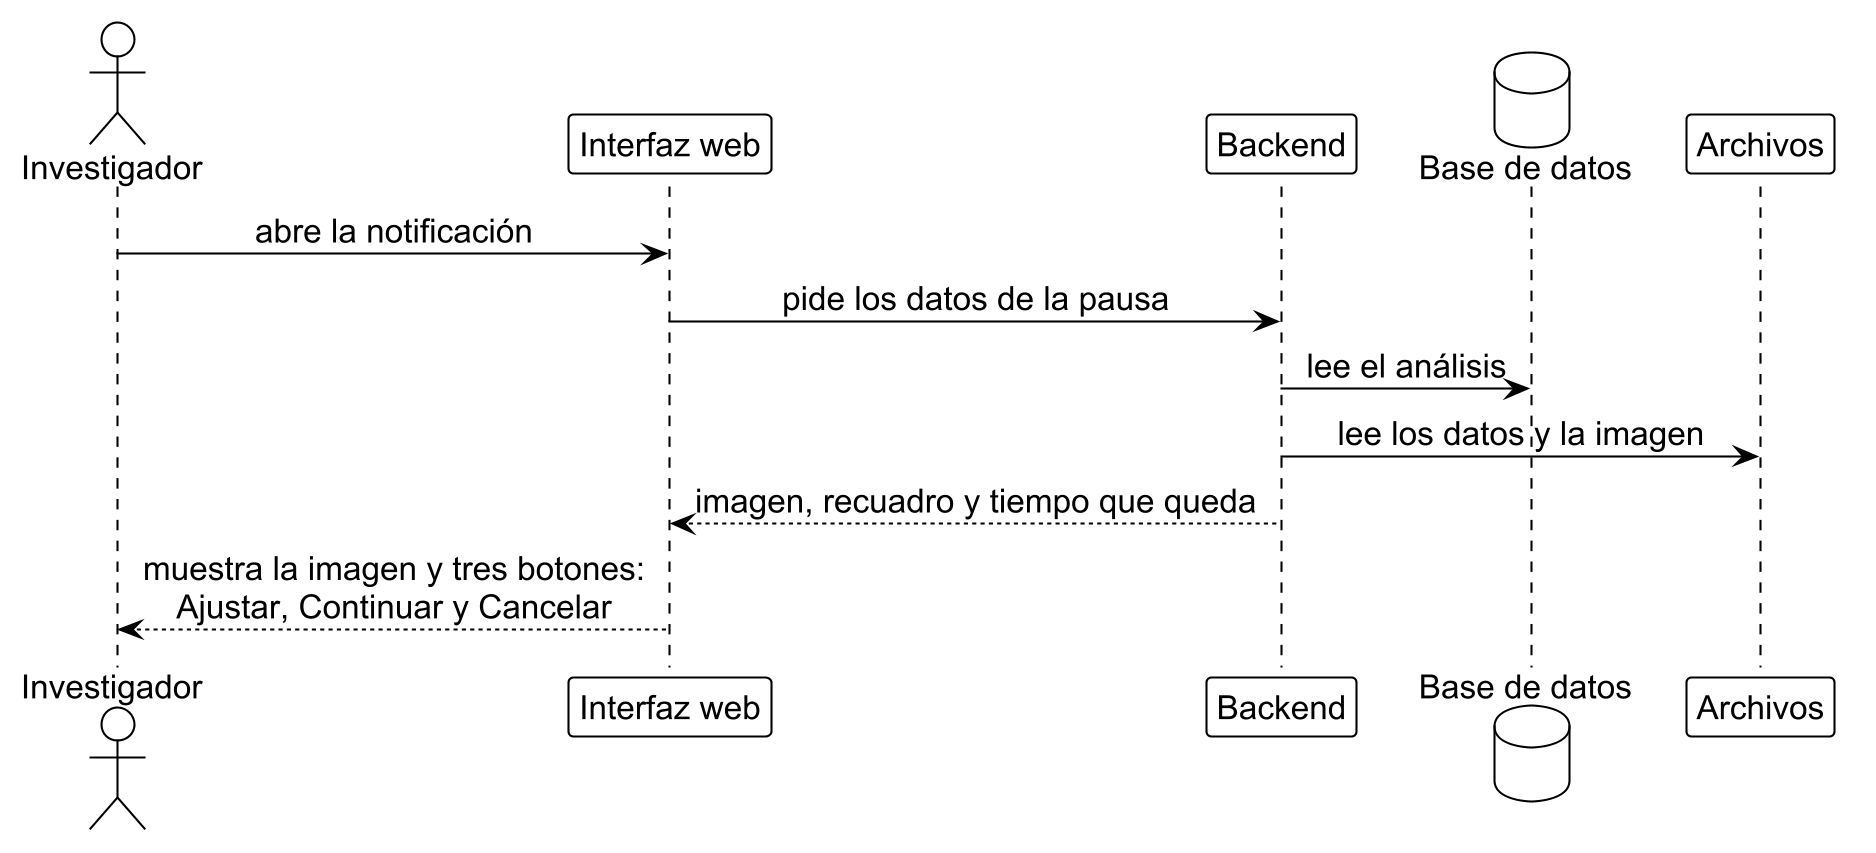

The diagram above was rendered by PlantUML. Its source (embedded in the PNG):
@startuml pau_2
!include ../estilo_doc.iuml
skinparam dpi 200
actor Investigador as inv
participant "Interfaz web" as ui
participant Backend as api
database "Base de datos" as db
participant Archivos as fs

inv -> ui: abre la notificación
ui -> api: pide los datos de la pausa
api -> db: lee el análisis
api -> fs: lee los datos y la imagen
api --> ui: imagen, recuadro y tiempo que queda
ui --> inv: muestra la imagen y tres botones:\nAjustar, Continuar y Cancelar
@enduml